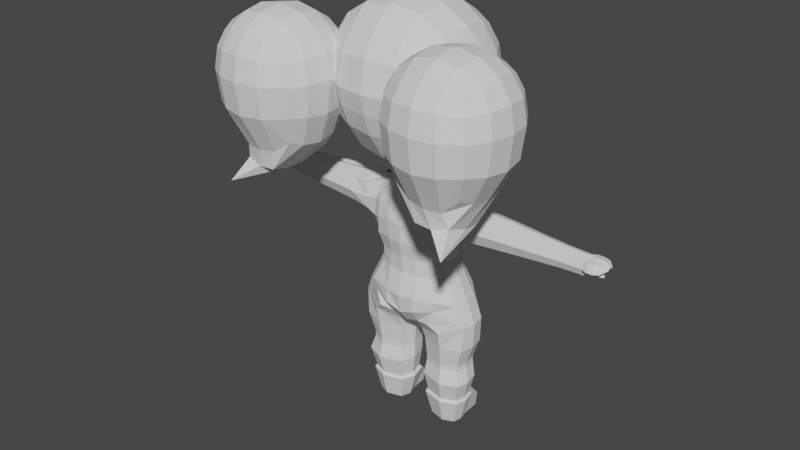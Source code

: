 # Source: FirstChibi3.blend  (saved by Blender 3.0.42; exported with 4.5.12 LTS)
import bpy
from mathutils import Matrix  # noqa: F401  (used for matrix-valued properties, if any)

bpy.ops.wm.read_factory_settings(use_empty=True)
scene = bpy.context.scene
scene.name = 'Scene'

# ---- collections
col_collection = bpy.data.collections.new('Collection'); scene.collection.children.link(col_collection)

# ---- world
world_world = bpy.data.worlds.new('World'); scene.world = world_world
world_world.use_nodes = True; world_world.node_tree.nodes.clear()
_N = world_world.node_tree.nodes; _L = world_world.node_tree.links
n0 = _N.new('ShaderNodeOutputWorld'); n0.name = 'World Output'; n0.location = (300, 300)
n1 = _N.new('ShaderNodeBackground'); n1.name = 'Background'; n1.location = (10, 300)
n1.inputs[0].default_value = (0.05088, 0.05088, 0.05088, 1.0)
_L.new(n1.outputs[0], n0.inputs[0])
n0.is_active_output = True
world_world.color = (0.05088, 0.05088, 0.05088)
world_world.use_sun_shadow = False
world_world.sun_shadow_jitter_overblur = 0.0

# ---- meshes
me_cube_002 = bpy.data.meshes.new('Cube.002')
me_cube_002.from_pydata([(0.6074, -0.2433, -0.5916), (0.5574, -0.4177, 0.9982), (0.607, 0.5375, -0.6426), (0.5766, 0.6122, 0.9744), (0.578, 0.7365, 2.778), (0.5828, -0.5989, 2.894), (0.3664, 0.5991, -0.7046), (0.0, 0.6289, -0.6868), (0.0, 0.7831, 0.9719), (0.2828, 0.7328, 0.9689), (0.6639, 0.6721, 0.5945), (0.6661, 0.6648, 0.16), (0.6676, 0.6429, -0.3435), (0.7271, -0.01549, -0.7444), (0.7637, 0.218, -0.7983), (0.7271, 0.4537, -0.7765), (0.7554, 0.4, 0.9907), (0.792, 0.118, 0.9932), (0.7231, -0.175, 0.9927), (0.6263, -0.4772, 0.6172), (0.6728, -0.4375, 0.2116), (0.6677, -0.3031, -0.2844), (0.0, -0.3268, -0.628), (0.3672, -0.2979, -0.6486), (0.2828, -0.5684, 1.001), (0.0, -0.6187, 1.004), (0.0, 0.6371, 2.994), (0.3101, 0.6531, 2.873), (0.7863, 0.6254, 3.057), (0.7564, -0.574, 3.095), (0.3125, -0.6026, 2.944), (0.0, -0.6349, 3.029), (0.5905, -0.3669, 1.446), (0.796, -0.445, 2.062), (0.7006, -0.5887, 2.463), (0.6995, 0.6891, 2.392), (0.796, 0.6788, 2.06), (0.5905, 0.5907, 1.44), (0.0, 0.716, -0.3799), (0.0, 0.8367, 0.03406), (0.0, 0.8454, 0.5444), (0.3772, 0.6735, -0.4098), (0.3253, 0.7839, 0.03806), (0.3134, 0.7899, 0.5449), (0.8107, 0.5552, -0.2845), (0.8668, 0.5554, 0.2292), (0.8561, 0.4389, 0.6706), (0.9191, 0.2107, 0.3979), (0.8835, 0.118, 0.6744), (0.8115, -0.2026, -0.2606), (0.8497, -0.1176, 0.3411), (0.8073, -0.2075, 0.6768), (0.3709, -0.4184, -0.3483), (0.3187, -0.5941, 0.1078), (0.3134, -0.6446, 0.5997), (0.0, -0.4572, -0.323), (0.0, -0.6464, 0.09688), (0.0, -0.7005, 0.5988), (0.4298, 0.3367, -0.8508), (0.0, -0.02292, -0.8502), (0.2961, -0.01429, -0.8427), (0.0, -0.1135, -0.8122), (0.2878, -0.0975, -0.8066), (0.0, -0.5488, 1.462), (0.3344, -0.5033, 1.447), (0.0, -0.6537, 2.106), (0.3276, -0.6048, 2.081), (0.0, -0.7266, 2.679), (0.3103, -0.6834, 2.589), (0.281, 0.4947, 3.199), (0.0, 0.3599, 3.278), (0.1847, 0.06722, 3.375), (0.0, 0.07177, 3.389), (0.283, -0.3411, 3.295), (0.0, -0.3597, 3.314), (0.3344, 0.7168, 1.437), (0.0, 0.7638, 1.452), (0.3276, 0.8369, 2.078), (0.0, 0.8897, 2.106), (0.3095, 0.8465, 2.488), (0.0, 0.8146, 2.652), (0.7699, -0.1472, 1.448), (0.8311, 0.118, 1.45), (0.7748, 0.3827, 1.448), (1.038, -0.1886, 2.215), (1.111, 0.118, 2.222), (1.038, 0.4246, 2.215), (1.22, -0.1875, 2.814), (1.28, 0.1081, 2.816), (1.219, 0.3632, 2.804), (2.044, -0.06075, -0.2874), (2.044, 0.02875, -0.5875), (2.044, 0.2448, -0.7119), (2.044, 0.4609, -0.5875), (2.044, 0.5504, -0.2874), (2.044, 0.4609, 0.0128), (2.044, 0.2448, 0.1371), (2.044, 0.02875, 0.0128), (2.646, -0.01289, -0.2874), (2.646, 0.06259, -0.5405), (2.646, 0.2448, -0.6454), (2.646, 0.427, -0.5405), (2.646, 0.5025, -0.2874), (2.646, 0.427, -0.03421), (2.646, 0.2448, 0.07064), (2.646, 0.06259, -0.03421), (3.21, 0.02777, -0.2874), (3.21, 0.09134, -0.5006), (3.21, 0.2448, -0.5889), (3.21, 0.3983, -0.5006), (3.21, 0.4619, -0.2874), (3.21, 0.3983, -0.07415), (3.21, 0.2448, 0.01416), (3.21, 0.09134, -0.07415), (3.676, 0.04273, -0.2874), (3.676, 0.1019, -0.4859), (3.676, 0.2448, -0.5681), (3.676, 0.3877, -0.4859), (3.676, 0.4469, -0.2874), (3.676, 0.3877, -0.08885), (3.676, 0.2448, -0.006628), (3.676, 0.1019, -0.1527), (1.441, -0.1066, -0.2696), (1.442, -0.003645, -0.6136), (1.442, 0.2448, -0.7565), (1.441, 0.4933, -0.6141), (1.44, 0.5962, -0.2705), (1.431, 0.4933, 0.06466), (1.44, 0.2448, 0.2175), (1.44, -0.003645, 0.0745), (1.086, -0.1573, -0.2424), (1.098, -0.03955, -0.6501), (1.099, 0.2448, -0.8151), (1.093, 0.5292, -0.6444), (1.079, 0.5743, -0.2348), (1.054, 0.5292, 0.1358), (1.078, 0.2448, 0.3258), (1.078, -0.03955, 0.1622), (0.7442, 0.4906, 4.159), (0.7469, -0.4339, 4.163), (0.3222, 0.3611, 4.159), (0.2362, 0.05733, 4.159), (0.324, -0.2993, 4.163), (1.047, -0.1944, 4.159), (1.101, 0.09211, 4.159), (1.046, 0.3447, 4.159), (1.187, 0.3891, 3.559), (1.253, 0.1124, 3.559), (0.7721, 0.549, 3.559), (0.2032, 0.06459, 3.566), (0.3077, 0.4071, 3.559), (1.188, -0.2092, 3.564), (0.3099, -0.3377, 3.578), (0.7753, -0.5107, 3.609), (0.7442, 0.4906, 4.319), (0.7469, -0.4339, 4.323), (0.3222, 0.3611, 4.319), (0.2362, 0.05733, 4.32), (0.324, -0.2993, 4.323), (1.047, -0.1944, 4.319), (1.101, 0.09211, 4.319), (1.046, 0.3447, 4.319), (0.784, 0.5607, 4.733), (0.787, -0.4008, 4.738), (0.2988, 0.4261, 4.733), (0.2, 0.1101, 4.734), (0.3009, -0.2608, 4.738), (1.132, -0.1517, 4.733), (1.194, 0.1463, 4.733), (1.131, 0.409, 4.733), (0.7475, 0.4903, 5.388), (0.7504, -0.4003, 5.392), (0.2968, 0.3656, 5.388), (0.2049, 0.07291, 5.389), (0.2987, -0.2706, 5.392), (1.071, -0.1695, 5.388), (1.128, 0.1064, 5.388), (1.07, 0.3498, 5.388), (0.7327, 0.3693, 6.104), (0.7348, -0.2661, 6.108), (0.4111, 0.2804, 6.104), (0.3456, 0.07153, 6.105), (0.4125, -0.1736, 6.108), (0.9632, -0.1015, 6.105), (1.004, 0.09543, 6.104), (0.963, 0.2691, 6.104), (3.676, 0.2448, -0.3773), (3.784, 0.003226, -0.2646), (3.784, 0.07399, -0.5019), (3.784, 0.2448, -0.5648), (3.784, 0.4157, -0.5019), (3.784, 0.4864, -0.2646), (3.784, 0.2448, -0.374), (3.676, 0.2448, -0.2141), (3.779, 0.2651, -0.07084), (3.779, 0.1919, -0.003988), (3.779, 0.07572, -0.07084), (3.779, 0.1919, -0.1727), (3.784, 0.3459, -0.329), (3.784, 0.1438, -0.329), (3.784, 0.1734, -0.5236), (3.784, 0.3163, -0.5236), (3.891, 0.2651, -0.07084), (3.891, 0.1919, -0.003988), (3.891, 0.131, -0.07418), (3.891, 0.1919, -0.1727), (3.902, 0.003226, -0.2646), (3.902, 0.07399, -0.5019), (3.902, 0.2448, -0.5648), (3.902, 0.4157, -0.5019), (3.902, 0.4864, -0.2646), (3.902, 0.2448, -0.374), (3.902, 0.3459, -0.329), (3.902, 0.1438, -0.329), (3.902, 0.1734, -0.5236), (3.902, 0.3163, -0.5236), (4.025, 0.04288, -0.2897), (4.025, 0.102, -0.4881), (4.025, 0.2448, -0.5406), (4.025, 0.3876, -0.4881), (4.025, 0.4468, -0.2897), (4.025, 0.2448, -0.3811), (4.025, 0.3293, -0.3436), (4.025, 0.1604, -0.3436), (4.025, 0.1851, -0.5063), (4.025, 0.3045, -0.5063), (4.118, 0.1708, -0.3708), (4.118, 0.1925, -0.4435), (4.118, 0.2448, -0.4627), (4.118, 0.2971, -0.4435), (4.118, 0.3188, -0.3708), (4.118, 0.2448, -0.4043), (4.118, 0.2758, -0.3905), (4.118, 0.2139, -0.3905), (4.118, 0.2229, -0.4502), (4.118, 0.2667, -0.4502), (3.987, 0.2311, -0.07548), (3.987, 0.1934, -0.04103), (3.987, 0.162, -0.0772), (3.987, 0.1934, -0.128), (0.7433, -0.5367, 5.658), (0.3974, -0.4762, 5.658), (0.9885, -0.4762, 5.655), (0.7363, -0.5044, 6.112), (0.4486, -0.5044, 6.112), (0.9403, -0.5044, 6.109), (0.7338, 0.05161, 6.106), (0.737, -0.6197, 5.858), (0.5541, -0.6197, 5.858), (0.8383, -0.6197, 5.855), (0.7313, -0.6322, 6.107), (0.5786, -0.6322, 6.107), (0.8151, -0.6322, 6.104), (0.7459, -0.3387, 5.343), (0.3511, -0.2253, 5.343), (0.2692, 0.07506, 5.34), (0.3494, 0.3309, 5.339), (1.026, -0.1369, 5.339), (1.025, 0.3171, 5.339), (1.076, 0.1043, 5.339), (0.7435, 0.44, 5.339), (0.9283, 1.077, -2.358), (0.9283, 1.241, -5.249), (0.9283, -0.9287, -2.162), (0.9283, -0.4973, -5.204), (1.055, -0.6586, -1.553), (1.132, -0.1685, -1.669), (1.031, 0.73, -1.915), (1.064, 1.274, -2.921), (1.132, 1.445, -3.96), (1.064, 1.377, -4.725), (1.064, 0.9817, -5.392), (1.132, 0.431, -5.486), (1.064, -0.1198, -5.392), (1.064, -0.6327, -4.679), (1.132, -0.7007, -3.914), (1.064, -0.6249, -2.504), (-1.062e-32, -1.213, -2.105), (0.5508, -1.118, -2.124), (0.5508, -0.6327, -5.392), (1.037e-08, -0.7007, -5.486), (0.5508, 1.212, -2.17), (-1.062e-32, 1.28, -2.076), (-1.062e-32, 1.445, -5.532), (0.5508, 1.377, -5.438), (1.306, 0.9549, -2.899), (1.426, 1.11, -3.917), (1.336, 1.061, -4.728), (1.451, 0.2228, -2.598), (1.555, 0.248, -3.914), (1.448, 0.2518, -4.771), (1.322, -0.2201, -2.444), (1.452, -0.1875, -3.914), (1.353, -0.156, -4.73), (0.587, -0.9146, -2.453), (0.6185, -1.021, -3.914), (0.587, -0.9225, -4.73), (-1.062e-32, -1.013, -2.41), (-1.729e-08, -1.128, -3.914), (1.037e-08, -1.021, -4.773), (0.0, 1.634, -2.825), (-1.062e-32, 1.871, -3.96), (-1.062e-32, 1.764, -4.819), (0.5772, 1.544, -2.883), (0.6185, 1.764, -3.96), (0.587, 1.666, -4.775), (0.3737, -0.8367, -1.063), (-1.062e-32, -0.9233, -1.031), (0.3352, 0.1545, -1.176), (0.0, -0.001638, -1.087), (0.4462, 0.4676, -1.382), (-1.062e-32, 0.574, -1.286), (-2.075e-08, -0.1875, -5.931), (0.587, -0.156, -5.794), (1.729e-09, 0.431, -6.079), (0.6185, 0.431, -5.931), (3.112e-08, 1.049, -5.931), (0.587, 1.018, -5.794), (0.2857, 0.1058, -0.9068), (0.0, 0.02643, -0.9305), (0.3968, 0.5051, -0.9068), (-1.062e-32, 0.6114, -0.9068), (1.096, 0.2919, -1.76), (1.098, 0.7063, -5.439), (1.399, 0.593, -2.759), (1.515, 0.6811, -3.915), (1.414, 0.6571, -4.758), (0.4324, 0.3111, -1.279), (-1.062e-32, 0.7402, -6.005), (0.6027, 0.7245, -5.863), (0.3829, 0.3055, -0.9068), (1.098, 1.359, -3.44), (1.098, -0.6628, -3.208), (1.366, 1.032, -3.408), (1.503, 0.2354, -3.255), (1.387, -0.2038, -3.178), (0.6027, -0.9675, -3.183), (0.0, -1.07, -3.161), (0.0, 1.782, -3.393), (0.5978, 1.682, -3.422), (1.457, 0.637, -3.336)], [(186, 198), (186, 199), (116, 200), (116, 201)], [(38, 39, 42, 41), (39, 40, 43, 42), (40, 8, 9, 43), (43, 9, 3, 10), (42, 43, 10, 11), (41, 42, 11, 12), (6, 41, 12, 2), (7, 38, 41, 6), (45, 46, 48, 47), (47, 48, 51, 50), (2, 12, 44, 15), (12, 11, 45, 44), (11, 10, 46, 45), (10, 3, 16, 46), (46, 16, 17, 48), (48, 17, 18, 51), (51, 18, 1, 19), (50, 51, 19, 20), (49, 50, 20, 21), (13, 49, 21, 0), (52, 53, 56, 55), (53, 54, 57, 56), (0, 21, 52, 23), (21, 20, 53, 52), (20, 19, 54, 53), (19, 1, 24, 54), (54, 24, 25, 57), (23, 52, 55, 22), (59, 60, 62, 61), (6, 2, 15, 58), (58, 15, 14, 60), (60, 14, 13, 62), (62, 13, 0, 23), (61, 62, 23, 22), (63, 64, 66, 65), (65, 66, 68, 67), (25, 24, 64, 63), (24, 1, 32, 64), (64, 32, 33, 66), (66, 33, 34, 68), (68, 34, 5, 30), (67, 68, 30, 31), (69, 70, 72, 71), (71, 72, 74, 73), (4, 27, 69, 28), (27, 26, 70, 69), (73, 74, 31, 30), (29, 73, 30, 5), (75, 76, 78, 77), (77, 78, 80, 79), (3, 9, 75, 37), (9, 8, 76, 75), (79, 80, 26, 27), (35, 79, 27, 4), (36, 77, 79, 35), (37, 75, 77, 36), (81, 82, 85, 84), (82, 83, 86, 85), (84, 85, 88, 87), (85, 86, 89, 88), (1, 18, 81, 32), (18, 17, 82, 81), (17, 16, 83, 82), (16, 3, 37, 83), (83, 37, 36, 86), (86, 36, 35, 89), (89, 35, 4, 28), (34, 87, 29, 5), (33, 84, 87, 34), (32, 81, 84, 33), (97, 105, 104, 96), (95, 103, 102, 94), (93, 101, 100, 92), (91, 99, 98, 90), (90, 98, 105, 97), (96, 104, 103, 95), (94, 102, 101, 93), (92, 100, 99, 91), (103, 111, 110, 102), (101, 109, 108, 100), (99, 107, 106, 98), (98, 106, 113, 105), (104, 112, 111, 103), (102, 110, 109, 101), (100, 108, 107, 99), (105, 113, 112, 104), (113, 121, 120, 112), (111, 119, 118, 110), (109, 117, 116, 108), (107, 115, 114, 106), (106, 114, 121, 113), (112, 120, 119, 111), (110, 118, 117, 109), (108, 116, 115, 107), (96, 128, 129, 97), (94, 126, 127, 95), (92, 124, 125, 93), (90, 122, 123, 91), (97, 129, 122, 90), (95, 127, 128, 96), (93, 125, 126, 94), (91, 123, 124, 92), (129, 137, 130, 122), (127, 135, 136, 128), (125, 133, 134, 126), (123, 131, 132, 124), (128, 136, 137, 129), (126, 134, 135, 127), (124, 132, 133, 125), (122, 130, 131, 123), (114, 115, 188, 187), (131, 130, 49, 13), (130, 137, 50, 49), (137, 136, 47, 50), (136, 135, 45, 47), (135, 134, 44, 45), (134, 133, 15, 44), (133, 132, 14, 15), (132, 131, 13, 14), (147, 146, 145, 144), (146, 148, 138, 145), (150, 149, 141, 140), (148, 150, 140, 138), (151, 147, 144, 143), (149, 152, 142, 141), (153, 151, 143, 139), (152, 153, 139, 142), (73, 29, 153, 152), (29, 87, 151, 153), (71, 73, 152, 149), (87, 88, 147, 151), (28, 69, 150, 148), (69, 71, 149, 150), (89, 28, 148, 146), (88, 89, 146, 147), (145, 138, 154, 161), (143, 144, 160, 159), (142, 139, 155, 158), (140, 141, 157, 156), (139, 143, 159, 155), (144, 145, 161, 160), (138, 140, 156, 154), (141, 142, 158, 157), (155, 159, 167, 163), (160, 161, 169, 168), (154, 156, 164, 162), (157, 158, 166, 165), (161, 154, 162, 169), (159, 160, 168, 167), (158, 155, 163, 166), (156, 157, 165, 164), (254, 253, 171, 174), (256, 255, 173, 172), (253, 257, 175, 171), (259, 258, 177, 176), (260, 256, 172, 170), (255, 254, 174, 173), (258, 260, 170, 177), (257, 259, 176, 175), (172, 173, 181, 180), (175, 183, 245, 242), (176, 177, 185, 184), (170, 172, 180, 178), (173, 174, 182, 181), (177, 170, 178, 185), (175, 176, 184, 183), (183, 179, 243, 245), (114, 186, 193, 121), (199, 187, 206, 213), (116, 117, 190, 201, 189), (188, 200, 214, 207), (118, 186, 192, 198, 191), (117, 118, 191, 190), (115, 116, 189, 200, 188), (186, 114, 187, 199, 192), (119, 193, 186, 118), (120, 121, 196, 195), (196, 197, 205, 204), (121, 193, 197, 196), (119, 120, 195, 194), (193, 119, 194, 197), (203, 204, 238, 237), (195, 196, 204, 203), (197, 194, 202, 205), (194, 195, 203, 202), (207, 214, 224, 217), (212, 215, 225, 222), (192, 199, 213, 211), (198, 201, 215, 212), (189, 201, 215, 208), (198, 192, 211, 212), (199, 200, 214, 213), (190, 191, 210, 209), (200, 189, 208, 214), (187, 188, 207, 206), (191, 198, 212, 210), (201, 190, 209, 215), (217, 224, 234, 227), (222, 225, 235, 232), (213, 206, 216, 223), (211, 213, 223, 221), (213, 214, 224, 223), (208, 215, 225, 218), (214, 208, 218, 224), (209, 210, 220, 219), (215, 209, 219, 225), (206, 207, 217, 216), (212, 211, 221, 222), (210, 212, 222, 220), (227, 234, 228, 231, 233, 226), (231, 228, 235, 229, 230, 232), (223, 216, 226, 233), (221, 223, 233, 231), (223, 224, 234, 233), (218, 225, 235, 228), (224, 218, 228, 234), (219, 220, 230, 229), (225, 219, 229, 235), (216, 217, 227, 226), (222, 221, 231, 232), (220, 222, 232, 230), (238, 239, 236, 237), (205, 202, 236, 239), (202, 203, 237, 236), (204, 205, 239, 238), (240, 242, 249, 247), (245, 243, 250, 252), (174, 171, 240, 241), (182, 174, 241, 244), (171, 175, 242, 240), (179, 182, 244, 243), (183, 184, 246, 179), (184, 185, 178, 246), (182, 179, 246, 181), (181, 246, 178, 180), (247, 249, 252, 250), (248, 247, 250, 251), (244, 241, 248, 251), (242, 245, 252, 249), (243, 244, 251, 250), (241, 240, 247, 248), (167, 168, 259, 257), (169, 162, 260, 258), (165, 166, 254, 255), (162, 164, 256, 260), (168, 169, 258, 259), (163, 167, 257, 253), (164, 165, 255, 256), (166, 163, 253, 254), (340, 334, 289, 325), (325, 289, 290, 326), (334, 335, 292, 289), (289, 292, 293, 290), (261, 267, 285, 268), (331, 333, 286, 269), (269, 286, 287, 270), (270, 287, 271, 262), (326, 290, 272, 323), (290, 293, 273, 272), (293, 274, 264, 273), (292, 275, 274, 293), (335, 332, 275, 292), (265, 263, 276, 291), (266, 265, 291, 288), (322, 266, 288, 324), (336, 337, 298, 295), (295, 298, 299, 296), (263, 278, 294, 276), (332, 336, 295, 275), (275, 295, 296, 274), (274, 296, 279, 264), (296, 299, 280, 279), (278, 277, 297, 294), (338, 339, 304, 301), (301, 304, 305, 302), (302, 305, 284, 283), (305, 270, 262, 284), (304, 269, 270, 305), (339, 331, 269, 304), (281, 261, 268, 303), (282, 281, 303, 300), (306, 308, 309, 307), (310, 320, 330, 327), (263, 265, 306, 278), (278, 306, 307, 277), (310, 281, 282, 311), (267, 261, 281, 310), (322, 267, 310, 327), (265, 266, 308, 306), (312, 314, 315, 313), (328, 316, 317, 329), (280, 312, 313, 279), (279, 313, 273, 264), (313, 315, 272, 273), (329, 317, 271, 323), (317, 284, 262, 271), (316, 283, 284, 317), (308, 327, 330, 318), (311, 321, 320, 310), (315, 329, 323, 272), (314, 328, 329, 315), (266, 322, 327, 308), (267, 322, 324, 285), (287, 326, 323, 271), (286, 325, 326, 287), (333, 340, 325, 286), (309, 308, 318, 319), (7, 6, 320, 321), (6, 58, 330, 320), (58, 60, 318, 330), (59, 319, 318, 60), (285, 324, 340, 333), (303, 268, 331, 339), (300, 303, 339, 338), (276, 294, 336, 332), (294, 297, 337, 336), (291, 276, 332, 335), (268, 285, 333, 331), (288, 291, 335, 334), (324, 288, 334, 340)])
_uv = me_cube_002.uv_layers.new(name='UVMap')
_uv.uv.foreach_set('vector', [0.4368, 0.375, 0.4948, 0.375, 0.4948, 0.4375, 0.4368, 0.4375, 0.4948, 0.375, 0.5449, 0.375, 0.5449, 0.4375, 0.4948, 0.4375, 0.5449, 0.375, 0.5833, 0.375, 0.5833, 0.4375, 0.5449, 0.4375, 0.5449, 0.4375, 0.5833, 0.4375, 0.5833, 0.5, 0.5449, 0.5, 0.4948, 0.4375, 0.5449, 0.4375, 0.5449, 0.5, 0.4948, 0.5, 0.4368, 0.4375, 0.4948, 0.4375, 0.4948, 0.5, 0.4368, 0.5, 0.375, 0.4375, 0.4368, 0.4375, 0.4368, 0.5, 0.375, 0.5, 0.375, 0.375, 0.4368, 0.375, 0.4368, 0.4375, 0.375, 0.4375, 0.4824, 0.5625, 0.5449, 0.5625, 0.5449, 0.625, 0.4948, 0.625, 0.4948, 0.625, 0.5449, 0.625, 0.5449, 0.6875, 0.4948, 0.6875, 0.375, 0.5, 0.4368, 0.5, 0.4368, 0.5625, 0.375, 0.5625, 0.4368, 0.5, 0.4948, 0.5, 0.4824, 0.5625, 0.4368, 0.5625, 0.4948, 0.5, 0.5449, 0.5, 0.5449, 0.5625, 0.4824, 0.5625, 0.5449, 0.5, 0.5833, 0.5, 0.5833, 0.5625, 0.5449, 0.5625, 0.5449, 0.5625, 0.5833, 0.5625, 0.5833, 0.625, 0.5449, 0.625, 0.5449, 0.625, 0.5833, 0.625, 0.5833, 0.6875, 0.5449, 0.6875, 0.5449, 0.6875, 0.5833, 0.6875, 0.5833, 0.75, 0.5449, 0.75, 0.4948, 0.6875, 0.5449, 0.6875, 0.5449, 0.75, 0.4948, 0.75, 0.4368, 0.6875, 0.4948, 0.6875, 0.4948, 0.75, 0.4368, 0.75, 0.375, 0.6875, 0.4368, 0.6875, 0.4368, 0.75, 0.375, 0.75, 0.4369, 0.8125, 0.4949, 0.8125, 0.4957, 0.875, 0.437, 0.875, 0.4949, 0.8125, 0.5452, 0.8125, 0.5474, 0.875, 0.4957, 0.875, 0.375, 0.75, 0.4368, 0.75, 0.4369, 0.8125, 0.375, 0.8125, 0.4368, 0.75, 0.4948, 0.75, 0.4949, 0.8125, 0.4369, 0.8125, 0.4948, 0.75, 0.5449, 0.75, 0.5452, 0.8125, 0.4949, 0.8125, 0.5449, 0.75, 0.5833, 0.75, 0.5838, 0.8125, 0.5452, 0.8125, 0.5452, 0.8125, 0.5838, 0.8125, 0.5868, 0.875, 0.5474, 0.875, 0.375, 0.8125, 0.4369, 0.8125, 0.437, 0.875, 0.375, 0.875, 0.25, 0.6515, 0.3125, 0.6515, 0.3125, 0.6875, 0.25, 0.6875, 0.3125, 0.5, 0.375, 0.5, 0.375, 0.5625, 0.3125, 0.5625, 0.3125, 0.5625, 0.375, 0.5625, 0.375, 0.625, 0.3125, 0.6515, 0.3125, 0.6515, 0.375, 0.625, 0.375, 0.6875, 0.3125, 0.6875, 0.3125, 0.6875, 0.375, 0.6875, 0.375, 0.75, 0.3125, 0.75, 0.25, 0.6875, 0.3125, 0.6875, 0.3125, 0.75, 0.25, 0.75, 0.6099, 0.875, 0.6077, 0.8125, 0.62, 0.8125, 0.6207, 0.875, 0.6207, 0.875, 0.62, 0.8125, 0.6246, 0.8125, 0.6245, 0.875, 0.5868, 0.875, 0.5838, 0.8125, 0.6077, 0.8125, 0.6099, 0.875, 0.5838, 0.8125, 0.5833, 0.75, 0.6075, 0.75, 0.6077, 0.8125, 0.6077, 0.8125, 0.6075, 0.75, 0.6207, 0.75, 0.62, 0.8125, 0.62, 0.8125, 0.6207, 0.75, 0.627, 0.75, 0.6246, 0.8125, 0.6246, 0.8125, 0.627, 0.75, 0.666, 0.7279, 0.6249, 0.8382, 0.6245, 0.875, 0.6246, 0.8125, 0.6249, 0.8382, 0.625, 0.875, 0.7274, 0.5625, 0.7524, 0.5625, 0.7535, 0.625, 0.7296, 0.625, 0.7296, 0.625, 0.7535, 0.625, 0.7524, 0.6875, 0.7274, 0.6875, 0.6571, 0.517, 0.7155, 0.5112, 0.7274, 0.5625, 0.6736, 0.5625, 0.7155, 0.5112, 0.75, 0.5, 0.7524, 0.5625, 0.7274, 0.5625, 0.7274, 0.6875, 0.7524, 0.6875, 0.75, 0.75, 0.7155, 0.7388, 0.6736, 0.6875, 0.7274, 0.6875, 0.7155, 0.7388, 0.666, 0.7279, 0.6074, 0.4375, 0.6074, 0.375, 0.6198, 0.375, 0.6199, 0.4375, 0.6199, 0.4375, 0.6198, 0.375, 0.6243, 0.375, 0.6246, 0.4375, 0.5833, 0.5, 0.5833, 0.4375, 0.6074, 0.4375, 0.6075, 0.5, 0.5833, 0.4375, 0.5833, 0.375, 0.6074, 0.375, 0.6074, 0.4375, 0.6246, 0.4375, 0.6243, 0.375, 0.625, 0.375, 0.6249, 0.4118, 0.627, 0.5, 0.6246, 0.4375, 0.6249, 0.4118, 0.6571, 0.517, 0.6207, 0.5, 0.6199, 0.4375, 0.6246, 0.4375, 0.627, 0.5, 0.6075, 0.5, 0.6074, 0.4375, 0.6199, 0.4375, 0.6207, 0.5, 0.6077, 0.6875, 0.6079, 0.625, 0.6233, 0.625, 0.6223, 0.6875, 0.6079, 0.625, 0.6077, 0.5625, 0.6223, 0.5625, 0.6233, 0.625, 0.6223, 0.6875, 0.6233, 0.625, 0.6369, 0.625, 0.6336, 0.6875, 0.6233, 0.625, 0.6223, 0.5625, 0.6336, 0.5625, 0.6369, 0.625, 0.5833, 0.75, 0.5833, 0.6875, 0.6077, 0.6875, 0.6075, 0.75, 0.5833, 0.6875, 0.5833, 0.625, 0.6079, 0.625, 0.6077, 0.6875, 0.5833, 0.625, 0.5833, 0.5625, 0.6077, 0.5625, 0.6079, 0.625, 0.5833, 0.5625, 0.5833, 0.5, 0.6075, 0.5, 0.6077, 0.5625, 0.6077, 0.5625, 0.6075, 0.5, 0.6207, 0.5, 0.6223, 0.5625, 0.6223, 0.5625, 0.6207, 0.5, 0.627, 0.5, 0.6336, 0.5625, 0.6336, 0.5625, 0.627, 0.5, 0.6571, 0.517, 0.6736, 0.5625, 0.627, 0.75, 0.6336, 0.6875, 0.6736, 0.6875, 0.666, 0.7279, 0.6207, 0.75, 0.6223, 0.6875, 0.6336, 0.6875, 0.627, 0.75, 0.6075, 0.75, 0.6077, 0.6875, 0.6223, 0.6875, 0.6207, 0.75, 0.0, 0.0, 0.0, 0.0, 0.0, 0.0, 0.0, 0.0, 0.0, 0.0, 0.0, 0.0, 0.0, 0.0, 0.0, 0.0, 0.0, 0.0, 0.0, 0.0, 0.0, 0.0, 0.0, 0.0, 0.0, 0.0, 0.0, 0.0, 0.0, 0.0, 0.0, 0.0, 0.0, 0.0, 0.0, 0.0, 0.0, 0.0, 0.0, 0.0, 0.0, 0.0, 0.0, 0.0, 0.0, 0.0, 0.0, 0.0, 0.0, 0.0, 0.0, 0.0, 0.0, 0.0, 0.0, 0.0, 0.0, 0.0, 0.0, 0.0, 0.0, 0.0, 0.0, 0.0, 0.0, 0.0, 0.0, 0.0, 0.0, 0.0, 0.0, 0.0, 0.0, 0.0, 0.0, 0.0, 0.0, 0.0, 0.0, 0.0, 0.0, 0.0, 0.0, 0.0, 0.0, 0.0, 0.0, 0.0, 0.0, 0.0, 0.0, 0.0, 0.0, 0.0, 0.0, 0.0, 0.0, 0.0, 0.0, 0.0, 0.0, 0.0, 0.0, 0.0, 0.0, 0.0, 0.0, 0.0, 0.0, 0.0, 0.0, 0.0, 0.0, 0.0, 0.0, 0.0, 0.0, 0.0, 0.0, 0.0, 0.0, 0.0, 0.0, 0.0, 0.0, 0.0, 0.0, 0.0, 0.0, 0.0, 0.0, 0.0, 0.0, 0.0, 0.0, 0.0, 0.0, 0.0, 0.0, 0.0, 0.0, 0.0, 0.0, 0.0, 0.0, 0.0, 0.0, 0.0, 0.0, 0.0, 0.0, 0.0, 0.0, 0.0, 0.0, 0.0, 0.0, 0.0, 0.0, 0.0, 0.0, 0.0, 0.0, 0.0, 0.0, 0.0, 0.0, 0.0, 0.0, 0.0, 0.0, 0.0, 0.0, 0.0, 0.0, 0.0, 0.0, 0.0, 0.0, 0.0, 0.0, 0.0, 0.0, 0.0, 0.0, 0.0, 0.0, 0.0, 0.0, 0.0, 0.0, 0.0, 0.0, 0.0, 0.0, 0.0, 0.0, 0.0, 0.0, 0.0, 0.0, 0.0, 0.0, 0.0, 0.0, 0.0, 0.0, 0.0, 0.0, 0.0, 0.0, 0.0, 0.0, 0.0, 0.0, 0.0, 0.0, 0.0, 0.0, 0.0, 0.0, 0.0, 0.0, 0.0, 0.0, 0.0, 0.0, 0.0, 0.0, 0.0, 0.0, 0.0, 0.0, 0.0, 0.0, 0.0, 0.0, 0.0, 0.0, 0.0, 0.0, 0.0, 0.0, 0.0, 0.0, 0.0, 0.0, 0.0, 0.0, 0.0, 0.0, 0.0, 0.0, 0.0, 0.0, 0.0, 0.0, 0.0, 0.0, 0.0, 0.0, 0.0, 0.0, 0.0, 0.0, 0.0, 0.0, 0.0, 0.0, 0.0, 0.0, 0.0, 0.0, 0.0, 0.0, 0.0, 0.0, 0.0, 0.0, 0.0, 0.0, 0.0, 0.0, 0.0, 0.0, 0.0, 0.0, 0.0, 0.0, 0.0, 0.0, 0.0, 0.0, 0.0, 0.0, 0.0, 0.0, 0.0, 0.0, 0.0, 0.0, 0.0, 0.0, 0.0, 0.0, 0.0, 0.0, 0.0, 0.0, 0.0, 0.0, 0.0, 0.0, 0.0, 0.0, 0.0, 0.0, 0.0, 0.0, 0.0, 0.0, 0.0, 0.0, 0.0, 0.0, 0.0, 0.0, 0.0, 0.0, 0.0, 0.0, 0.0, 0.4368, 0.6875, 0.375, 0.6875, 0.0, 0.0, 0.0, 0.0, 0.4948, 0.6875, 0.4368, 0.6875, 0.0, 0.0, 0.0, 0.0, 0.4948, 0.625, 0.4948, 0.6875, 0.0, 0.0, 0.0, 0.0, 0.4824, 0.5625, 0.4948, 0.625, 0.0, 0.0, 0.0, 0.0, 0.4368, 0.5625, 0.4824, 0.5625, 0.0, 0.0, 0.0, 0.0, 0.375, 0.5625, 0.4368, 0.5625, 0.0, 0.0, 0.0, 0.0, 0.375, 0.625, 0.375, 0.5625, 0.0, 0.0, 0.0, 0.0, 0.375, 0.6875, 0.375, 0.625, 0.6369, 0.625, 0.6336, 0.5625, 0.6336, 0.5625, 0.6369, 0.625, 0.6336, 0.5625, 0.6736, 0.5625, 0.6736, 0.5625, 0.6336, 0.5625, 0.7274, 0.5625, 0.7296, 0.625, 0.7296, 0.625, 0.7274, 0.5625, 0.6736, 0.5625, 0.7274, 0.5625, 0.7274, 0.5625, 0.6736, 0.5625, 0.6336, 0.6875, 0.6369, 0.625, 0.6369, 0.625, 0.6336, 0.6875, 0.7296, 0.625, 0.7274, 0.6875, 0.7274, 0.6875, 0.7296, 0.625, 0.6736, 0.6875, 0.6336, 0.6875, 0.6336, 0.6875, 0.6736, 0.6875, 0.7274, 0.6875, 0.6736, 0.6875, 0.6736, 0.6875, 0.7274, 0.6875, 0.7274, 0.6875, 0.6736, 0.6875, 0.6736, 0.6875, 0.7274, 0.6875, 0.6736, 0.6875, 0.6336, 0.6875, 0.6336, 0.6875, 0.6736, 0.6875, 0.7296, 0.625, 0.7274, 0.6875, 0.7274, 0.6875, 0.7296, 0.625, 0.6336, 0.6875, 0.6369, 0.625, 0.6369, 0.625, 0.6336, 0.6875, 0.6736, 0.5625, 0.7274, 0.5625, 0.7274, 0.5625, 0.6736, 0.5625, 0.7274, 0.5625, 0.7296, 0.625, 0.7296, 0.625, 0.7274, 0.5625, 0.6336, 0.5625, 0.6736, 0.5625, 0.6736, 0.5625, 0.6336, 0.5625, 0.6369, 0.625, 0.6336, 0.5625, 0.6336, 0.5625, 0.6369, 0.625, 0.6336, 0.5625, 0.6736, 0.5625, 0.6736, 0.5625, 0.6336, 0.5625, 0.6336, 0.6875, 0.6369, 0.625, 0.6369, 0.625, 0.6336, 0.6875, 0.7274, 0.6875, 0.6736, 0.6875, 0.6736, 0.6875, 0.7274, 0.6875, 0.7274, 0.5625, 0.7296, 0.625, 0.7296, 0.625, 0.7274, 0.5625, 0.6736, 0.6875, 0.6336, 0.6875, 0.6336, 0.6875, 0.6736, 0.6875, 0.6369, 0.625, 0.6336, 0.5625, 0.6336, 0.5625, 0.6369, 0.625, 0.6736, 0.5625, 0.7274, 0.5625, 0.7274, 0.5625, 0.6736, 0.5625, 0.7296, 0.625, 0.7274, 0.6875, 0.7274, 0.6875, 0.7296, 0.625, 0.6736, 0.6875, 0.6336, 0.6875, 0.6336, 0.6875, 0.6736, 0.6875, 0.6369, 0.625, 0.6336, 0.5625, 0.6336, 0.5625, 0.6369, 0.625, 0.6736, 0.5625, 0.7274, 0.5625, 0.7274, 0.5625, 0.6736, 0.5625, 0.7296, 0.625, 0.7274, 0.6875, 0.7274, 0.6875, 0.7296, 0.625, 0.6336, 0.5625, 0.6736, 0.5625, 0.6736, 0.5625, 0.6336, 0.5625, 0.6336, 0.6875, 0.6369, 0.625, 0.6369, 0.625, 0.6336, 0.6875, 0.7274, 0.6875, 0.6736, 0.6875, 0.6736, 0.6875, 0.7274, 0.6875, 0.7274, 0.5625, 0.7296, 0.625, 0.7296, 0.625, 0.7274, 0.5625, 0.7274, 0.6875, 0.6736, 0.6875, 0.6736, 0.6875, 0.7274, 0.6875, 0.7274, 0.5625, 0.7296, 0.625, 0.7296, 0.625, 0.7274, 0.5625, 0.6736, 0.6875, 0.6336, 0.6875, 0.6336, 0.6875, 0.6736, 0.6875, 0.6369, 0.625, 0.6336, 0.5625, 0.6336, 0.5625, 0.6369, 0.625, 0.6736, 0.5625, 0.7274, 0.5625, 0.7274, 0.5625, 0.6736, 0.5625, 0.7296, 0.625, 0.7274, 0.6875, 0.7274, 0.6875, 0.7296, 0.625, 0.6336, 0.5625, 0.6736, 0.5625, 0.6736, 0.5625, 0.6336, 0.5625, 0.6336, 0.6875, 0.6369, 0.625, 0.6369, 0.625, 0.6336, 0.6875, 0.7274, 0.5625, 0.7296, 0.625, 0.7296, 0.625, 0.7274, 0.5625, 0.6336, 0.6875, 0.6336, 0.6875, 0.6336, 0.6875, 0.6336, 0.6875, 0.6369, 0.625, 0.6336, 0.5625, 0.6336, 0.5625, 0.6369, 0.625, 0.6736, 0.5625, 0.7274, 0.5625, 0.7274, 0.5625, 0.6736, 0.5625, 0.7296, 0.625, 0.7274, 0.6875, 0.7274, 0.6875, 0.7296, 0.625, 0.6336, 0.5625, 0.6736, 0.5625, 0.6736, 0.5625, 0.6336, 0.5625, 0.6336, 0.6875, 0.6369, 0.625, 0.6369, 0.625, 0.6336, 0.6875, 0.0, 0.0, 0.0, 0.0, 0.0, 0.0, 0.0, 0.0, 0.0, 0.0, 0.0, 0.0, 0.0, 0.0, 0.0, 0.0, 0.0, 0.0, 0.0, 0.0, 0.0, 0.0, 0.0, 0.0, 0.0, 0.0, 0.0, 0.0, 0.0, 0.0, 0.0, 0.0, 0.0, 0.0, 0.0, 0.0, 0.0, 0.0, 0.0, 0.0, 0.0, 0.0, 0.0, 0.0, 0.0, 0.0, 0.0, 0.0, 0.0, 0.0, 0.0, 0.0, 0.0, 0.0, 0.0, 0.0, 0.0, 0.0, 0.0, 0.0, 0.0, 0.0, 0.0, 0.0, 0.0, 0.0, 0.0, 0.0, 0.0, 0.0, 0.0, 0.0, 0.0, 0.0, 0.0, 0.0, 0.0, 0.0, 0.0, 0.0, 0.0, 0.0, 0.0, 0.0, 0.0, 0.0, 0.0, 0.0, 0.0, 0.0, 0.0, 0.0, 0.0, 0.0, 0.0, 0.0, 0.0, 0.0, 0.0, 0.0, 0.0, 0.0, 0.0, 0.0, 0.0, 0.0, 0.0, 0.0, 0.0, 0.0, 0.0, 0.0, 0.0, 0.0, 0.0, 0.0, 0.0, 0.0, 0.0, 0.0, 0.0, 0.0, 0.0, 0.0, 0.0, 0.0, 0.0, 0.0, 0.0, 0.0, 0.0, 0.0, 0.0, 0.0, 0.0, 0.0, 0.0, 0.0, 0.0, 0.0, 0.0, 0.0, 0.0, 0.0, 0.0, 0.0, 0.0, 0.0, 0.0, 0.0, 0.0, 0.0, 0.0, 0.0, 0.0, 0.0, 0.0, 0.0, 0.0, 0.0, 0.0, 0.0, 0.0, 0.0, 0.0, 0.0, 0.0, 0.0, 0.0, 0.0, 0.0, 0.0, 0.0, 0.0, 0.0, 0.0, 0.0, 0.0, 0.0, 0.0, 0.0, 0.0, 0.0, 0.0, 0.0, 0.0, 0.0, 0.0, 0.0, 0.0, 0.0, 0.0, 0.0, 0.0, 0.0, 0.0, 0.0, 0.0, 0.0, 0.0, 0.0, 0.0, 0.0, 0.0, 0.0, 0.0, 0.0, 0.0, 0.0, 0.0, 0.0, 0.0, 0.0, 0.0, 0.0, 0.0, 0.0, 0.0, 0.0, 0.0, 0.0, 0.0, 0.0, 0.0, 0.0, 0.0, 0.0, 0.0, 0.0, 0.0, 0.0, 0.0, 0.0, 0.0, 0.0, 0.0, 0.0, 0.0, 0.0, 0.0, 0.0, 0.0, 0.0, 0.0, 0.0, 0.0, 0.0, 0.0, 0.0, 0.0, 0.0, 0.0, 0.0, 0.0, 0.0, 0.0, 0.0, 0.0, 0.0, 0.0, 0.0, 0.0, 0.0, 0.0, 0.0, 0.0, 0.0, 0.0, 0.0, 0.0, 0.0, 0.0, 0.0, 0.0, 0.0, 0.0, 0.0, 0.0, 0.0, 0.0, 0.0, 0.0, 0.0, 0.0, 0.0, 0.0, 0.0, 0.0, 0.0, 0.0, 0.0, 0.0, 0.0, 0.0, 0.0, 0.0, 0.0, 0.0, 0.0, 0.0, 0.0, 0.0, 0.0, 0.0, 0.0, 0.0, 0.0, 0.0, 0.0, 0.0, 0.0, 0.0, 0.0, 0.0, 0.0, 0.0, 0.0, 0.0, 0.0, 0.0, 0.0, 0.0, 0.0, 0.0, 0.0, 0.0, 0.0, 0.0, 0.0, 0.0, 0.0, 0.0, 0.0, 0.0, 0.0, 0.0, 0.0, 0.0, 0.0, 0.0, 0.0, 0.0, 0.0, 0.0, 0.0, 0.0, 0.0, 0.0, 0.0, 0.0, 0.0, 0.0, 0.0, 0.0, 0.0, 0.0, 0.0, 0.0, 0.0, 0.0, 0.0, 0.0, 0.0, 0.0, 0.0, 0.0, 0.0, 0.0, 0.0, 0.0, 0.0, 0.0, 0.0, 0.0, 0.0, 0.0, 0.0, 0.0, 0.0, 0.0, 0.0, 0.0, 0.0, 0.0, 0.0, 0.0, 0.0, 0.0, 0.0, 0.0, 0.0, 0.0, 0.0, 0.0, 0.0, 0.0, 0.0, 0.0, 0.0, 0.0, 0.0, 0.0, 0.0, 0.0, 0.0, 0.0, 0.0, 0.0, 0.0, 0.0, 0.0, 0.0, 0.0, 0.0, 0.0, 0.0, 0.0, 0.0, 0.0, 0.0, 0.0, 0.0, 0.0, 0.0, 0.0, 0.0, 0.0, 0.0, 0.0, 0.0, 0.0, 0.0, 0.0, 0.0, 0.0, 0.0, 0.0, 0.0, 0.0, 0.0, 0.0, 0.0, 0.0, 0.0, 0.0, 0.0, 0.0, 0.0, 0.0, 0.0, 0.0, 0.0, 0.0, 0.0, 0.0, 0.0, 0.0, 0.0, 0.0, 0.0, 0.0, 0.0, 0.0, 0.0, 0.0, 0.0, 0.0, 0.0, 0.0, 0.0, 0.0, 0.0, 0.0, 0.0, 0.0, 0.0, 0.0, 0.0, 0.0, 0.0, 0.0, 0.0, 0.0, 0.0, 0.0, 0.0, 0.0, 0.0, 0.6736, 0.6875, 0.6336, 0.6875, 0.6336, 0.6875, 0.6736, 0.6875, 0.0, 0.0, 0.0, 0.0, 0.0, 0.0, 0.0, 0.0, 0.7274, 0.6875, 0.6736, 0.6875, 0.6736, 0.6875, 0.7274, 0.6875, 0.7274, 0.6875, 0.7274, 0.6875, 0.7274, 0.6875, 0.7274, 0.6875, 0.6736, 0.6875, 0.6336, 0.6875, 0.6336, 0.6875, 0.6736, 0.6875, 0.0, 0.0, 0.0, 0.0, 0.0, 0.0, 0.0, 0.0, 0.0, 0.0, 0.6369, 0.625, 0.0, 0.0, 0.0, 0.0, 0.6369, 0.625, 0.6336, 0.5625, 0.6736, 0.5625, 0.0, 0.0, 0.0, 0.0, 0.0, 0.0, 0.0, 0.0, 0.7296, 0.625, 0.7296, 0.625, 0.0, 0.0, 0.6736, 0.5625, 0.7274, 0.5625, 0.6736, 0.6875, 0.6336, 0.6875, 0.6336, 0.6875, 0.6736, 0.6875, 0.7274, 0.6875, 0.6736, 0.6875, 0.6736, 0.6875, 0.7274, 0.6875, 0.7274, 0.6875, 0.7274, 0.6875, 0.7274, 0.6875, 0.7274, 0.6875, 0.6336, 0.6875, 0.6336, 0.6875, 0.6336, 0.6875, 0.6336, 0.6875, 0.0, 0.0, 0.0, 0.0, 0.0, 0.0, 0.0, 0.0, 0.7274, 0.6875, 0.6736, 0.6875, 0.6736, 0.6875, 0.7274, 0.6875, 0.6336, 0.6875, 0.6369, 0.625, 0.6369, 0.625, 0.6336, 0.6875, 0.6336, 0.5625, 0.6736, 0.5625, 0.6736, 0.5625, 0.6336, 0.5625, 0.7296, 0.625, 0.7274, 0.6875, 0.7274, 0.6875, 0.7296, 0.625, 0.6736, 0.5625, 0.7274, 0.5625, 0.7274, 0.5625, 0.6736, 0.5625, 0.6369, 0.625, 0.6336, 0.5625, 0.6336, 0.5625, 0.6369, 0.625, 0.6736, 0.6875, 0.6336, 0.6875, 0.6336, 0.6875, 0.6736, 0.6875, 0.7274, 0.5625, 0.7296, 0.625, 0.7296, 0.625, 0.7274, 0.5625, 0.7274, 0.6875, 0.6736, 0.6875, 0.6736, 0.6875, 0.7274, 0.6875, 0.4687, 0.09375, 0.4687, 0.125, 0.5, 0.125, 0.5, 0.09375, 0.5, 0.09375, 0.5, 0.125, 0.5625, 0.125, 0.5625, 0.09375, 0.4687, 0.125, 0.4687, 0.1875, 0.5, 0.1875, 0.5, 0.125, 0.5, 0.125, 0.5, 0.1875, 0.5625, 0.1875, 0.5625, 0.125, 0.375, 0.0, 0.375, 0.0625, 0.4375, 0.0625, 0.4375, 0.0, 0.4687, 0.0, 0.4687, 0.0625, 0.5, 0.0625, 0.5, 0.0, 0.5, 0.0, 0.5, 0.0625, 0.5625, 0.0625, 0.5625, 0.0, 0.5625, 0.0, 0.5625, 0.0625, 0.625, 0.0625, 0.625, 0.0, 0.5625, 0.09375, 0.5625, 0.125, 0.625, 0.125, 0.625, 0.09375, 0.5625, 0.125, 0.5625, 0.1875, 0.625, 0.1875, 0.625, 0.125, 0.5625, 0.1875, 0.5625, 0.25, 0.625, 0.25, 0.625, 0.1875, 0.5, 0.1875, 0.5, 0.25, 0.5625, 0.25, 0.5625, 0.1875, 0.4687, 0.1875, 0.4687, 0.25, 0.5, 0.25, 0.5, 0.1875, 0.375, 0.1875, 0.375, 0.25, 0.4375, 0.25, 0.4375, 0.1875, 0.375, 0.125, 0.375, 0.1875, 0.4375, 0.1875, 0.4375, 0.125, 0.375, 0.09375, 0.375, 0.125, 0.4375, 0.125, 0.4375, 0.09375, 0.4687, 0.3125, 0.4687, 0.375, 0.5, 0.375, 0.5, 0.3125, 0.5, 0.3125, 0.5, 0.375, 0.5625, 0.375, 0.5625, 0.3125, 0.375, 0.25, 0.375, 0.3125, 0.4375, 0.3125, 0.4375, 0.25, 0.4687, 0.25, 0.4687, 0.3125, 0.5, 0.3125, 0.5, 0.25, 0.5, 0.25, 0.5, 0.3125, 0.5625, 0.3125, 0.5625, 0.25, 0.5625, 0.25, 0.5625, 0.3125, 0.625, 0.3125, 0.625, 0.25, 0.5625, 0.3125, 0.5625, 0.375, 0.625, 0.375, 0.625, 0.3125, 0.375, 0.3125, 0.375, 0.375, 0.4375, 0.375, 0.4375, 0.3125, 0.4594, 0.875, 0.4594, 0.9375, 0.5, 0.9375, 0.5, 0.875, 0.5, 0.875, 0.5, 0.9375, 0.5625, 0.9375, 0.5625, 0.875, 0.5625, 0.875, 0.5625, 0.9375, 0.625, 0.9375, 0.625, 0.875, 0.5625, 0.9375, 0.5625, 1.0, 0.625, 1.0, 0.625, 0.9375, 0.5, 0.9375, 0.5, 1.0, 0.5625, 1.0, 0.5625, 0.9375, 0.4594, 0.9375, 0.4687, 1.0, 0.5, 1.0, 0.5, 0.9375, 0.375, 0.9375, 0.375, 1.0, 0.4375, 1.0, 0.4207, 0.9375, 0.375, 0.875, 0.375, 0.9375, 0.4207, 0.9375, 0.4207, 0.875, 0.1875, 0.5625, 0.1875, 0.6415, 0.25, 0.625, 0.25, 0.5625, 0.1875, 0.6758, 0.1875, 0.6758, 0.1875, 0.6586, 0.1875, 0.6586, 0.125, 0.5, 0.125, 0.5625, 0.1875, 0.5625, 0.1875, 0.5, 0.1875, 0.5, 0.1875, 0.5625, 0.25, 0.5625, 0.25, 0.5, 0.1875, 0.6758, 0.1875, 0.75, 0.25, 0.75, 0.25, 0.6875, 0.125, 0.6875, 0.125, 0.75, 0.1875, 0.75, 0.1875, 0.6758, 0.125, 0.6563, 0.125, 0.6875, 0.1875, 0.6758, 0.1875, 0.6586, 0.125, 0.5625, 0.125, 0.625, 0.1875, 0.6415, 0.1875, 0.5625, 0.75, 0.5625, 0.75, 0.625, 0.8125, 0.625, 0.8125, 0.5625, 0.75, 0.6562, 0.75, 0.6875, 0.8125, 0.6875, 0.8125, 0.6562, 0.75, 0.5, 0.75, 0.5625, 0.8125, 0.5625, 0.8125, 0.5, 0.8125, 0.5, 0.8125, 0.5625, 0.875, 0.5625, 0.875, 0.5, 0.8125, 0.5625, 0.8125, 0.625, 0.875, 0.625, 0.875, 0.5625, 0.8125, 0.6562, 0.8125, 0.6875, 0.875, 0.6875, 0.875, 0.6563, 0.8125, 0.6875, 0.8125, 0.75, 0.875, 0.75, 0.875, 0.6875, 0.75, 0.6875, 0.75, 0.75, 0.8125, 0.75, 0.8125, 0.6875, 0.1875, 0.6415, 0.1875, 0.6586, 0.1875, 0.6586, 0.1875, 0.6415, 0.25, 0.6875, 0.25, 0.6875, 0.1875, 0.6758, 0.1875, 0.6758, 0.8125, 0.625, 0.8125, 0.6562, 0.875, 0.6563, 0.875, 0.625, 0.75, 0.625, 0.75, 0.6562, 0.8125, 0.6562, 0.8125, 0.625, 0.125, 0.625, 0.125, 0.6563, 0.1875, 0.6586, 0.1875, 0.6415, 0.375, 0.0625, 0.375, 0.09375, 0.4375, 0.09375, 0.4375, 0.0625, 0.5625, 0.0625, 0.5625, 0.09375, 0.625, 0.09375, 0.625, 0.0625, 0.5, 0.0625, 0.5, 0.09375, 0.5625, 0.09375, 0.5625, 0.0625, 0.4687, 0.0625, 0.4687, 0.09375, 0.5, 0.09375, 0.5, 0.0625, 0.25, 0.625, 0.1875, 0.6415, 0.1875, 0.6415, 0.25, 0.625, 0.375, 0.375, 0.375, 0.4375, 0.1875, 0.6758, 0.25, 0.6875, 0.375, 0.4375, 0.3125, 0.5625, 0.1875, 0.6586, 0.1875, 0.6758, 0.3125, 0.5625, 0.3125, 0.6515, 0.1875, 0.6415, 0.1875, 0.6586, 0.25, 0.6515, 0.25, 0.625, 0.1875, 0.6415, 0.3125, 0.6515, 0.4375, 0.0625, 0.4375, 0.09375, 0.4687, 0.09375, 0.4687, 0.0625, 0.4207, 0.9375, 0.4375, 1.0, 0.4687, 1.0, 0.4594, 0.9375, 0.4207, 0.875, 0.4207, 0.9375, 0.4594, 0.9375, 0.4594, 0.875, 0.4375, 0.25, 0.4375, 0.3125, 0.4687, 0.3125, 0.4687, 0.25, 0.4375, 0.3125, 0.4375, 0.375, 0.4687, 0.375, 0.4687, 0.3125, 0.4375, 0.1875, 0.4375, 0.25, 0.4687, 0.25, 0.4687, 0.1875, 0.4375, 0.0, 0.4375, 0.0625, 0.4687, 0.0625, 0.4687, 0.0, 0.4375, 0.125, 0.4375, 0.1875, 0.4687, 0.1875, 0.4687, 0.125, 0.4375, 0.09375, 0.4375, 0.125, 0.4687, 0.125, 0.4687, 0.09375])
me_cube_002.use_remesh_fix_poles = True
me_cube_002.use_remesh_preserve_attributes = False
me_cube_002.update()
me_circle_001 = bpy.data.meshes.new('Circle.001')
me_circle_001.from_pydata([(0.0, 1.0, 0.0), (-0.7071, 0.7071, 0.0), (-1.0, -4.371e-08, 0.0), (-0.7071, -0.7071, 0.0), (8.742e-08, -1.0, 0.0), (0.7071, -0.7071, 0.0), (1.0, 1.192e-08, 0.0), (0.7071, 0.7071, 0.0), (-2.747e-07, 0.8434, -1.968), (-0.5964, 0.5964, -1.968), (-0.8434, -1.081e-07, -1.968), (-0.5964, -0.5964, -1.968), (-2.009e-07, -0.8434, -1.968), (0.5964, -0.5964, -1.968), (0.8434, -6.121e-08, -1.968), (0.5964, 0.5964, -1.968), (-8.002e-07, 0.7103, -3.816), (-0.5023, 0.5023, -3.816), (-0.7103, -1.751e-07, -3.816), (-0.5023, -0.5023, -3.816), (-7.381e-07, -0.7103, -3.816), (0.5023, -0.5023, -3.816), (0.7103, -1.356e-07, -3.816), (0.5023, 0.5023, -3.816), (-1.032e-06, 0.6613, -5.339), (-0.4676, 0.4676, -5.339), (-0.6613, -2.286e-07, -5.339), (-0.4676, -0.4676, -5.339), (-9.747e-07, -0.6613, -5.339), (0.4676, -0.4676, -5.339), (0.6613, -1.918e-07, -5.339), (0.4676, 0.4676, -5.339), (1.761e-07, 1.15, 2.028), (-0.8131, 0.8131, 2.028), (-1.15, 2.29e-08, 2.028), (-0.8131, -0.8131, 2.028), (2.766e-07, -1.15, 2.028), (0.8131, -0.8131, 2.028), (1.15, 8.688e-08, 2.028), (0.8131, 0.8131, 2.028), (3.492e-07, 1.316, 3.514), (-0.9306, 0.9306, 3.514), (-1.316, 7.064e-08, 3.514), (-0.9306, -0.9306, 3.514), (4.642e-07, -1.316, 3.514), (0.9306, -0.9306, 3.514), (1.316, 1.439e-07, 3.514), (0.9306, 0.9306, 3.514)], [], [(7, 6, 14, 15), (5, 4, 12, 13), (3, 2, 10, 11), (1, 0, 8, 9), (0, 7, 15, 8), (6, 5, 13, 14), (4, 3, 11, 12), (2, 1, 9, 10), (13, 12, 20, 21), (11, 10, 18, 19), (9, 8, 16, 17), (8, 15, 23, 16), (14, 13, 21, 22), (12, 11, 19, 20), (10, 9, 17, 18), (15, 14, 22, 23), (23, 22, 30, 31), (21, 20, 28, 29), (19, 18, 26, 27), (17, 16, 24, 25), (16, 23, 31, 24), (22, 21, 29, 30), (20, 19, 27, 28), (18, 17, 25, 26), (6, 7, 39, 38), (4, 5, 37, 36), (2, 3, 35, 34), (0, 1, 33, 32), (7, 0, 32, 39), (5, 6, 38, 37), (3, 4, 36, 35), (1, 2, 34, 33), (39, 32, 40, 47), (37, 38, 46, 45), (35, 36, 44, 43), (33, 34, 42, 41), (38, 39, 47, 46), (36, 37, 45, 44), (34, 35, 43, 42), (32, 33, 41, 40), (25, 24, 31, 30, 29, 28, 27, 26)])
_uv = me_circle_001.uv_layers.new(name='UVMap')
_uv.uv.foreach_set('vector', [0.0, 0.0, 0.0, 0.0, 0.0, 0.0, 0.0, 0.0, 0.0, 0.0, 0.0, 0.0, 0.0, 0.0, 0.0, 0.0, 0.0, 0.0, 0.0, 0.0, 0.0, 0.0, 0.0, 0.0, 0.0, 0.0, 0.0, 0.0, 0.0, 0.0, 0.0, 0.0, 0.0, 0.0, 0.0, 0.0, 0.0, 0.0, 0.0, 0.0, 0.0, 0.0, 0.0, 0.0, 0.0, 0.0, 0.0, 0.0, 0.0, 0.0, 0.0, 0.0, 0.0, 0.0, 0.0, 0.0, 0.0, 0.0, 0.0, 0.0, 0.0, 0.0, 0.0, 0.0, 0.0, 0.0, 0.0, 0.0, 0.0, 0.0, 0.0, 0.0, 0.0, 0.0, 0.0, 0.0, 0.0, 0.0, 0.0, 0.0, 0.0, 0.0, 0.0, 0.0, 0.0, 0.0, 0.0, 0.0, 0.0, 0.0, 0.0, 0.0, 0.0, 0.0, 0.0, 0.0, 0.0, 0.0, 0.0, 0.0, 0.0, 0.0, 0.0, 0.0, 0.0, 0.0, 0.0, 0.0, 0.0, 0.0, 0.0, 0.0, 0.0, 0.0, 0.0, 0.0, 0.0, 0.0, 0.0, 0.0, 0.0, 0.0, 0.0, 0.0, 0.0, 0.0, 0.0, 0.0, 0.0, 0.0, 0.0, 0.0, 0.0, 0.0, 0.0, 0.0, 0.0, 0.0, 0.0, 0.0, 0.0, 0.0, 0.0, 0.0, 0.0, 0.0, 0.0, 0.0, 0.0, 0.0, 0.0, 0.0, 0.0, 0.0, 0.0, 0.0, 0.0, 0.0, 0.0, 0.0, 0.0, 0.0, 0.0, 0.0, 0.0, 0.0, 0.0, 0.0, 0.0, 0.0, 0.0, 0.0, 0.0, 0.0, 0.0, 0.0, 0.0, 0.0, 0.0, 0.0, 0.0, 0.0, 0.0, 0.0, 0.0, 0.0, 0.0, 0.0, 0.0, 0.0, 0.0, 0.0, 0.0, 0.0, 0.0, 0.0, 0.0, 0.0, 0.0, 0.0, 0.0, 0.0, 0.0, 0.0, 0.0, 0.0, 0.0, 0.0, 0.0, 0.0, 0.0, 0.0, 0.0, 0.0, 0.0, 0.0, 0.0, 0.0, 0.0, 0.0, 0.0, 0.0, 0.0, 0.0, 0.0, 0.0, 0.0, 0.0, 0.0, 0.0, 0.0, 0.0, 0.0, 0.0, 0.0, 0.0, 0.0, 0.0, 0.0, 0.0, 0.0, 0.0, 0.0, 0.0, 0.0, 0.0, 0.0, 0.0, 0.0, 0.0, 0.0, 0.0, 0.0, 0.0, 0.0, 0.0, 0.0, 0.0, 0.0, 0.0, 0.0, 0.0, 0.0, 0.0, 0.0, 0.0, 0.0, 0.0, 0.0, 0.0, 0.0, 0.0, 0.0, 0.0, 0.0, 0.0, 0.0, 0.0, 0.0, 0.0, 0.0, 0.0, 0.0, 0.0, 0.0, 0.0, 0.0, 0.0, 0.0, 0.0, 0.0, 0.0, 0.0, 0.0, 0.0, 0.0, 0.0, 0.0, 0.0, 0.0, 0.0, 0.0, 0.0, 0.0, 0.0, 0.0, 0.0, 0.0, 0.0, 0.0, 0.0, 0.0, 0.0, 0.0, 0.0, 0.0, 0.0, 0.0, 0.0, 0.0, 0.0, 0.0, 0.0, 0.0, 0.0, 0.0, 0.0, 0.0, 0.0, 0.0, 0.0, 0.0, 0.0, 0.0, 0.0, 0.0])
me_circle_001.use_remesh_fix_poles = True
me_circle_001.use_remesh_preserve_attributes = False
me_circle_001.update()
me_cube = bpy.data.meshes.new('Cube')
me_cube.from_pydata([(-4.013, -3.848, 10.0), (-4.197, -3.993, 12.91), (-4.013, -1.794, 10.0), (-4.197, -1.766, 12.91), (-1.959, -3.848, 10.0), (-1.97, -3.993, 12.91), (-1.959, -1.794, 10.0), (-1.97, -1.766, 12.91), (-4.163, -2.212, 9.854), (-4.238, -2.821, 9.779), (-4.163, -3.43, 9.854), (-4.36, -4.155, 10.85), (-4.441, -4.237, 11.79), (-4.36, -4.155, 12.46), (-4.36, -3.54, 13.07), (-4.441, -2.88, 13.15), (-4.36, -2.219, 13.07), (-4.36, -1.604, 12.46), (-4.441, -1.522, 11.79), (-4.36, -1.604, 10.85), (-2.453, -1.849, 9.246), (-2.993, -1.793, 9.157), (-3.531, -1.849, 9.218), (-3.744, -1.604, 13.07), (-3.084, -1.522, 13.15), (-2.423, -1.604, 13.07), (-1.808, -1.604, 12.46), (-1.727, -1.522, 11.79), (-1.808, -1.604, 10.85), (-1.809, -3.43, 9.854), (-1.734, -2.821, 9.779), (-1.809, -2.212, 9.854), (-1.808, -2.219, 13.07), (-1.727, -2.88, 13.15), (-1.808, -3.54, 13.07), (-1.808, -4.155, 12.46), (-1.727, -4.237, 11.79), (-1.808, -4.155, 10.85), (-3.532, -3.924, 9.569), (-3.011, -4.002, 9.572), (-2.471, -3.924, 9.64), (-2.423, -4.155, 13.07), (-3.084, -4.237, 13.15), (-3.744, -4.155, 13.07), (-4.707, -3.584, 10.81), (-4.825, -3.621, 11.79), (-4.707, -3.584, 12.5), (-4.825, -2.88, 10.77), (-4.953, -2.88, 11.79), (-4.825, -2.88, 12.54), (-4.707, -2.176, 10.81), (-4.825, -2.138, 11.79), (-4.707, -2.176, 12.5), (-3.788, -1.256, 10.81), (-3.826, -1.139, 11.79), (-3.788, -1.256, 12.5), (-3.084, -1.139, 10.77), (-3.084, -1.01, 11.79), (-3.084, -1.139, 12.54), (-2.38, -1.256, 10.81), (-2.342, -1.139, 11.79), (-2.38, -1.256, 12.5), (-1.461, -2.176, 10.81), (-1.343, -2.138, 11.79), (-1.461, -2.176, 12.5), (-1.343, -2.88, 10.77), (-1.215, -2.88, 11.79), (-1.343, -2.88, 12.54), (-1.461, -3.584, 10.81), (-1.343, -3.621, 11.79), (-1.461, -3.584, 12.5), (-2.38, -4.503, 10.81), (-2.342, -4.62, 11.79), (-2.38, -4.503, 12.5), (-3.084, -4.62, 10.77), (-3.084, -4.749, 11.79), (-3.084, -4.62, 12.54), (-3.788, -4.503, 10.81), (-3.826, -4.62, 11.79), (-3.788, -4.503, 12.5), (-3.706, -2.58, 8.789), (-3.195, -2.619, 8.628), (-2.652, -2.662, 8.849), (-3.768, -3.16, 8.898), (-3.911, -4.402, 8.473), (-2.645, -3.247, 8.866), (-3.694, -3.808, 9.102), (-3.195, -3.907, 8.989), (-2.64, -3.891, 9.016), (-2.38, -2.176, 13.42), (-3.084, -2.138, 13.54), (-3.788, -2.176, 13.42), (-2.342, -2.88, 13.54), (-3.084, -2.88, 13.66), (-3.826, -2.88, 13.54), (-2.38, -3.584, 13.42), (-3.084, -3.621, 13.54), (-3.788, -3.584, 13.42)], [], [(44, 45, 48, 47), (45, 46, 49, 48), (47, 48, 51, 50), (48, 49, 52, 51), (0, 11, 44, 10), (11, 12, 45, 44), (12, 13, 46, 45), (13, 1, 14, 46), (46, 14, 15, 49), (49, 15, 16, 52), (52, 16, 3, 17), (51, 52, 17, 18), (50, 51, 18, 19), (8, 50, 19, 2), (9, 47, 50, 8), (10, 44, 47, 9), (53, 54, 57, 56), (54, 55, 58, 57), (56, 57, 60, 59), (57, 58, 61, 60), (2, 19, 53, 22), (19, 18, 54, 53), (18, 17, 55, 54), (17, 3, 23, 55), (55, 23, 24, 58), (58, 24, 25, 61), (61, 25, 7, 26), (60, 61, 26, 27), (59, 60, 27, 28), (20, 59, 28, 6), (21, 56, 59, 20), (22, 53, 56, 21), (62, 63, 66, 65), (63, 64, 67, 66), (65, 66, 69, 68), (66, 67, 70, 69), (6, 28, 62, 31), (28, 27, 63, 62), (27, 26, 64, 63), (26, 7, 32, 64), (64, 32, 33, 67), (67, 33, 34, 70), (70, 34, 5, 35), (69, 70, 35, 36), (68, 69, 36, 37), (29, 68, 37, 4), (30, 65, 68, 29), (31, 62, 65, 30), (71, 72, 75, 74), (72, 73, 76, 75), (74, 75, 78, 77), (75, 76, 79, 78), (4, 37, 71, 40), (37, 36, 72, 71), (36, 35, 73, 72), (35, 5, 41, 73), (73, 41, 42, 76), (76, 42, 43, 79), (79, 43, 1, 13), (78, 79, 13, 12), (77, 78, 12, 11), (38, 77, 11, 0), (39, 74, 77, 38), (40, 71, 74, 39), (80, 81, 84, 83), (81, 82, 85, 84), (83, 84, 87, 86), (84, 85, 88, 87), (2, 22, 80, 8), (22, 21, 81, 80), (21, 20, 82, 81), (20, 6, 31, 82), (82, 31, 30, 85), (85, 30, 29, 88), (88, 29, 4, 40), (87, 88, 40, 39), (86, 87, 39, 38), (10, 86, 38, 0), (9, 83, 86, 10), (8, 80, 83, 9), (89, 90, 93, 92), (90, 91, 94, 93), (92, 93, 96, 95), (93, 94, 97, 96), (7, 25, 89, 32), (25, 24, 90, 89), (24, 23, 91, 90), (23, 3, 16, 91), (91, 16, 15, 94), (94, 15, 14, 97), (97, 14, 1, 43), (96, 97, 43, 42), (95, 96, 42, 41), (34, 95, 41, 5), (33, 92, 95, 34), (32, 89, 92, 33)])
_uv = me_cube.uv_layers.new(name='UVMap')
_uv.uv.foreach_set('vector', [0.4375, 0.0625, 0.5, 0.0625, 0.5, 0.125, 0.4375, 0.125, 0.5, 0.0625, 0.5625, 0.0625, 0.5625, 0.125, 0.5, 0.125, 0.4375, 0.125, 0.5, 0.125, 0.5, 0.1875, 0.4375, 0.1875, 0.5, 0.125, 0.5625, 0.125, 0.5625, 0.1875, 0.5, 0.1875, 0.375, 0.0, 0.4375, 0.0, 0.4375, 0.0625, 0.375, 0.0625, 0.4375, 0.0, 0.5, 0.0, 0.5, 0.0625, 0.4375, 0.0625, 0.5, 0.0, 0.5625, 0.0, 0.5625, 0.0625, 0.5, 0.0625, 0.5625, 0.0, 0.625, 0.0, 0.625, 0.0625, 0.5625, 0.0625, 0.5625, 0.0625, 0.625, 0.0625, 0.625, 0.125, 0.5625, 0.125, 0.5625, 0.125, 0.625, 0.125, 0.625, 0.1875, 0.5625, 0.1875, 0.5625, 0.1875, 0.625, 0.1875, 0.625, 0.25, 0.5625, 0.25, 0.5, 0.1875, 0.5625, 0.1875, 0.5625, 0.25, 0.5, 0.25, 0.4375, 0.1875, 0.5, 0.1875, 0.5, 0.25, 0.4375, 0.25, 0.375, 0.1875, 0.4375, 0.1875, 0.4375, 0.25, 0.375, 0.25, 0.375, 0.125, 0.4375, 0.125, 0.4375, 0.1875, 0.375, 0.1875, 0.375, 0.0625, 0.4375, 0.0625, 0.4375, 0.125, 0.375, 0.125, 0.4375, 0.3125, 0.5, 0.3125, 0.5, 0.375, 0.4375, 0.375, 0.5, 0.3125, 0.5625, 0.3125, 0.5625, 0.375, 0.5, 0.375, 0.4375, 0.375, 0.5, 0.375, 0.5, 0.4375, 0.4375, 0.4375, 0.5, 0.375, 0.5625, 0.375, 0.5625, 0.4375, 0.5, 0.4375, 0.375, 0.25, 0.4375, 0.25, 0.4375, 0.3125, 0.375, 0.3125, 0.4375, 0.25, 0.5, 0.25, 0.5, 0.3125, 0.4375, 0.3125, 0.5, 0.25, 0.5625, 0.25, 0.5625, 0.3125, 0.5, 0.3125, 0.5625, 0.25, 0.625, 0.25, 0.625, 0.3125, 0.5625, 0.3125, 0.5625, 0.3125, 0.625, 0.3125, 0.625, 0.375, 0.5625, 0.375, 0.5625, 0.375, 0.625, 0.375, 0.625, 0.4375, 0.5625, 0.4375, 0.5625, 0.4375, 0.625, 0.4375, 0.625, 0.5, 0.5625, 0.5, 0.5, 0.4375, 0.5625, 0.4375, 0.5625, 0.5, 0.5, 0.5, 0.4375, 0.4375, 0.5, 0.4375, 0.5, 0.5, 0.4375, 0.5, 0.375, 0.4375, 0.4375, 0.4375, 0.4375, 0.5, 0.375, 0.5, 0.375, 0.375, 0.4375, 0.375, 0.4375, 0.4375, 0.375, 0.4375, 0.375, 0.3125, 0.4375, 0.3125, 0.4375, 0.375, 0.375, 0.375, 0.4375, 0.5625, 0.5, 0.5625, 0.5, 0.625, 0.4375, 0.625, 0.5, 0.5625, 0.5625, 0.5625, 0.5625, 0.625, 0.5, 0.625, 0.4375, 0.625, 0.5, 0.625, 0.5, 0.6875, 0.4375, 0.6875, 0.5, 0.625, 0.5625, 0.625, 0.5625, 0.6875, 0.5, 0.6875, 0.375, 0.5, 0.4375, 0.5, 0.4375, 0.5625, 0.375, 0.5625, 0.4375, 0.5, 0.5, 0.5, 0.5, 0.5625, 0.4375, 0.5625, 0.5, 0.5, 0.5625, 0.5, 0.5625, 0.5625, 0.5, 0.5625, 0.5625, 0.5, 0.625, 0.5, 0.625, 0.5625, 0.5625, 0.5625, 0.5625, 0.5625, 0.625, 0.5625, 0.625, 0.625, 0.5625, 0.625, 0.5625, 0.625, 0.625, 0.625, 0.625, 0.6875, 0.5625, 0.6875, 0.5625, 0.6875, 0.625, 0.6875, 0.625, 0.75, 0.5625, 0.75, 0.5, 0.6875, 0.5625, 0.6875, 0.5625, 0.75, 0.5, 0.75, 0.4375, 0.6875, 0.5, 0.6875, 0.5, 0.75, 0.4375, 0.75, 0.375, 0.6875, 0.4375, 0.6875, 0.4375, 0.75, 0.375, 0.75, 0.375, 0.625, 0.4375, 0.625, 0.4375, 0.6875, 0.375, 0.6875, 0.375, 0.5625, 0.4375, 0.5625, 0.4375, 0.625, 0.375, 0.625, 0.4375, 0.8125, 0.5, 0.8125, 0.5, 0.875, 0.4375, 0.875, 0.5, 0.8125, 0.5625, 0.8125, 0.5625, 0.875, 0.5, 0.875, 0.4375, 0.875, 0.5, 0.875, 0.5, 0.9375, 0.4375, 0.9375, 0.5, 0.875, 0.5625, 0.875, 0.5625, 0.9375, 0.5, 0.9375, 0.375, 0.75, 0.4375, 0.75, 0.4375, 0.8125, 0.375, 0.8125, 0.4375, 0.75, 0.5, 0.75, 0.5, 0.8125, 0.4375, 0.8125, 0.5, 0.75, 0.5625, 0.75, 0.5625, 0.8125, 0.5, 0.8125, 0.5625, 0.75, 0.625, 0.75, 0.625, 0.8125, 0.5625, 0.8125, 0.5625, 0.8125, 0.625, 0.8125, 0.625, 0.875, 0.5625, 0.875, 0.5625, 0.875, 0.625, 0.875, 0.625, 0.9375, 0.5625, 0.9375, 0.5625, 0.9375, 0.625, 0.9375, 0.625, 1.0, 0.5625, 1.0, 0.5, 0.9375, 0.5625, 0.9375, 0.5625, 1.0, 0.5, 1.0, 0.4375, 0.9375, 0.5, 0.9375, 0.5, 1.0, 0.4375, 1.0, 0.375, 0.9375, 0.4375, 0.9375, 0.4375, 1.0, 0.375, 1.0, 0.375, 0.875, 0.4375, 0.875, 0.4375, 0.9375, 0.375, 0.9375, 0.375, 0.8125, 0.4375, 0.8125, 0.4375, 0.875, 0.375, 0.875, 0.1875, 0.5625, 0.25, 0.5625, 0.25, 0.625, 0.1875, 0.625, 0.25, 0.5625, 0.3125, 0.5625, 0.3125, 0.625, 0.25, 0.625, 0.1875, 0.625, 0.25, 0.625, 0.25, 0.6875, 0.1875, 0.6875, 0.25, 0.625, 0.3125, 0.625, 0.3125, 0.6875, 0.25, 0.6875, 0.125, 0.5, 0.1875, 0.5, 0.1875, 0.5625, 0.125, 0.5625, 0.1875, 0.5, 0.25, 0.5, 0.25, 0.5625, 0.1875, 0.5625, 0.25, 0.5, 0.3125, 0.5, 0.3125, 0.5625, 0.25, 0.5625, 0.3125, 0.5, 0.375, 0.5, 0.375, 0.5625, 0.3125, 0.5625, 0.3125, 0.5625, 0.375, 0.5625, 0.375, 0.625, 0.3125, 0.625, 0.3125, 0.625, 0.375, 0.625, 0.375, 0.6875, 0.3125, 0.6875, 0.3125, 0.6875, 0.375, 0.6875, 0.375, 0.75, 0.3125, 0.75, 0.25, 0.6875, 0.3125, 0.6875, 0.3125, 0.75, 0.25, 0.75, 0.1875, 0.6875, 0.25, 0.6875, 0.25, 0.75, 0.1875, 0.75, 0.125, 0.6875, 0.1875, 0.6875, 0.1875, 0.75, 0.125, 0.75, 0.125, 0.625, 0.1875, 0.625, 0.1875, 0.6875, 0.125, 0.6875, 0.125, 0.5625, 0.1875, 0.5625, 0.1875, 0.625, 0.125, 0.625, 0.6875, 0.5625, 0.75, 0.5625, 0.75, 0.625, 0.6875, 0.625, 0.75, 0.5625, 0.8125, 0.5625, 0.8125, 0.625, 0.75, 0.625, 0.6875, 0.625, 0.75, 0.625, 0.75, 0.6875, 0.6875, 0.6875, 0.75, 0.625, 0.8125, 0.625, 0.8125, 0.6875, 0.75, 0.6875, 0.625, 0.5, 0.6875, 0.5, 0.6875, 0.5625, 0.625, 0.5625, 0.6875, 0.5, 0.75, 0.5, 0.75, 0.5625, 0.6875, 0.5625, 0.75, 0.5, 0.8125, 0.5, 0.8125, 0.5625, 0.75, 0.5625, 0.8125, 0.5, 0.875, 0.5, 0.875, 0.5625, 0.8125, 0.5625, 0.8125, 0.5625, 0.875, 0.5625, 0.875, 0.625, 0.8125, 0.625, 0.8125, 0.625, 0.875, 0.625, 0.875, 0.6875, 0.8125, 0.6875, 0.8125, 0.6875, 0.875, 0.6875, 0.875, 0.75, 0.8125, 0.75, 0.75, 0.6875, 0.8125, 0.6875, 0.8125, 0.75, 0.75, 0.75, 0.6875, 0.6875, 0.75, 0.6875, 0.75, 0.75, 0.6875, 0.75, 0.625, 0.6875, 0.6875, 0.6875, 0.6875, 0.75, 0.625, 0.75, 0.625, 0.625, 0.6875, 0.625, 0.6875, 0.6875, 0.625, 0.6875, 0.625, 0.5625, 0.6875, 0.5625, 0.6875, 0.625, 0.625, 0.625])
me_cube.use_remesh_fix_poles = True
me_cube.use_remesh_preserve_attributes = False
me_cube.update()
me_cube_003 = bpy.data.meshes.new('Cube.003')
me_cube_003.from_pydata([(-0.9471, 1.074, -0.4516), (-1.0, 1.074, 1.0), (-0.9471, 1.184, -0.4516), (-1.0, 1.184, 1.0), (-0.3075, 1.184, 0.7459), (-0.3075, 1.074, 1.0), (-0.3075, 1.184, 0.4677), (-0.4186, 1.184, -0.4516), (-0.3025, 1.184, -0.4516), (-0.1914, 1.074, 1.0), (-0.1914, 1.184, 1.0), (-0.3025, 1.074, -0.4516), (-1.0, 1.074, 0.4677), (-1.0, 1.184, 0.4677), (0.0, 1.074, 0.4677), (0.0, 1.184, 0.4677), (-0.1914, 1.184, 0.4677), (-0.1914, 1.074, 0.4677), (-1.0, 1.074, 0.7459), (-1.0, 1.184, 0.7459), (0.0, 1.074, 0.7459), (0.0, 1.184, 0.7459), (-0.1914, 1.184, 0.7459), (-0.1914, 1.074, 0.7459), (-0.835, 1.184, -0.4516), (-0.8879, 1.074, 1.0), (-0.8879, 1.184, 1.0), (-0.835, 1.074, -0.4516), (-0.8879, 1.184, 0.4677), (-0.8879, 1.074, 0.4677), (-0.8879, 1.184, 0.7459), (-0.8879, 1.074, 0.7459), (-0.9669, 1.184, -0.1954), (-0.4186, 1.074, -0.4516), (-0.3075, 1.184, 1.0), (-0.2708, 1.184, -0.1954), (-0.2708, 1.074, -0.1954), (-0.9669, 1.074, -0.1954), (-0.8549, 1.074, -0.1954), (-0.8549, 1.184, -0.1954), (-0.3075, 1.074, 0.4677), (-0.3075, 1.074, 0.7459), (-0.3869, 1.074, -0.1954), (-0.3869, 1.184, -0.1954), (-0.8549, 1.139, -0.1954), (-0.3869, 1.139, -0.1954), (-0.8879, 1.139, 0.7459), (-0.8879, 1.139, 0.4677), (-0.3075, 1.139, 0.4677), (-0.3075, 1.139, 0.7459)], [], [(18, 1, 3, 19), (31, 25, 1, 18), (26, 3, 1, 25), (36, 17, 40, 42), (39, 28, 47, 44), (4, 34, 10, 22), (7, 8, 11, 33), (6, 43, 45, 48), (17, 23, 41, 40), (11, 36, 42, 33), (43, 6, 16, 35), (24, 39, 43, 7), (38, 29, 12, 37), (37, 12, 13, 32), (14, 20, 23, 17), (6, 4, 22, 16), (16, 22, 21, 15), (29, 31, 18, 12), (12, 18, 19, 13), (40, 41, 31, 29), (13, 19, 30, 28), (42, 40, 29, 38), (32, 13, 28, 39), (2, 24, 27, 0), (19, 3, 26, 30), (34, 26, 25, 5), (41, 5, 25, 31), (2, 32, 39, 24), (33, 42, 38, 27), (0, 37, 32, 2), (27, 38, 37, 0), (10, 34, 5, 9), (7, 43, 35, 8), (23, 9, 5, 41), (24, 7, 33, 27), (30, 26, 34, 4), (47, 46, 49, 48), (44, 47, 48, 45), (30, 4, 49, 46), (43, 39, 44, 45), (4, 6, 48, 49), (28, 30, 46, 47)])
_uv = me_cube_003.uv_layers.new(name='UVMap')
_uv.uv.foreach_set('vector', [0.5625, 0.0, 0.625, 0.0, 0.625, 0.25, 0.5625, 0.25, 0.5625, 0.9913, 0.625, 0.9913, 0.625, 1.0, 0.5625, 1.0, 0.8663, 0.5, 0.875, 0.5, 0.875, 0.75, 0.8663, 0.75, 0.4036, 0.9375, 0.5, 0.9375, 0.5, 0.9465, 0.4036, 0.9465, 0.4036, 0.2587, 0.5, 0.2587, 0.5, 0.2587, 0.4036, 0.2587, 0.5625, 0.3035, 0.625, 0.3035, 0.625, 0.3125, 0.5625, 0.3125, 0.1785, 0.5, 0.1875, 0.5, 0.1875, 0.75, 0.1785, 0.75, 0.5, 0.3035, 0.4036, 0.3035, 0.4036, 0.3035, 0.5, 0.3035, 0.5, 0.9375, 0.5625, 0.9375, 0.5625, 0.9465, 0.5, 0.9465, 0.375, 0.9375, 0.4036, 0.9375, 0.4036, 0.9465, 0.375, 0.9465, 0.4036, 0.3035, 0.5, 0.3035, 0.5, 0.3125, 0.4036, 0.3125, 0.375, 0.2587, 0.4036, 0.2587, 0.4036, 0.3035, 0.375, 0.3035, 0.4036, 0.9913, 0.5, 0.9913, 0.5, 1.0, 0.4036, 1.0, 0.4036, 0.0, 0.5, 0.0, 0.5, 0.25, 0.4036, 0.25, 0.5, 0.875, 0.5625, 0.875, 0.5625, 0.9375, 0.5, 0.9375, 0.5, 0.3035, 0.5625, 0.3035, 0.5625, 0.3125, 0.5, 0.3125, 0.5, 0.3125, 0.5625, 0.3125, 0.5625, 0.375, 0.5, 0.375, 0.5, 0.9913, 0.5625, 0.9913, 0.5625, 1.0, 0.5, 1.0, 0.5, 0.0, 0.5625, 0.0, 0.5625, 0.25, 0.5, 0.25, 0.5, 0.9465, 0.5625, 0.9465, 0.5625, 0.9913, 0.5, 0.9913, 0.5, 0.25, 0.5625, 0.25, 0.5625, 0.2587, 0.5, 0.2587, 0.4036, 0.9465, 0.5, 0.9465, 0.5, 0.9913, 0.4036, 0.9913, 0.4036, 0.25, 0.5, 0.25, 0.5, 0.2587, 0.4036, 0.2587, 0.125, 0.5, 0.1337, 0.5, 0.1337, 0.75, 0.125, 0.75, 0.5625, 0.25, 0.625, 0.25, 0.625, 0.2587, 0.5625, 0.2587, 0.8215, 0.5, 0.8663, 0.5, 0.8663, 0.75, 0.8215, 0.75, 0.5625, 0.9465, 0.625, 0.9465, 0.625, 0.9913, 0.5625, 0.9913, 0.375, 0.25, 0.4036, 0.25, 0.4036, 0.2587, 0.375, 0.2587, 0.375, 0.9465, 0.4036, 0.9465, 0.4036, 0.9913, 0.375, 0.9913, 0.375, 0.0, 0.4036, 0.0, 0.4036, 0.25, 0.375, 0.25, 0.375, 0.9913, 0.4036, 0.9913, 0.4036, 1.0, 0.375, 1.0, 0.8125, 0.5, 0.8215, 0.5, 0.8215, 0.75, 0.8125, 0.75, 0.375, 0.3035, 0.4036, 0.3035, 0.4036, 0.3125, 0.375, 0.3125, 0.5625, 0.9375, 0.625, 0.9375, 0.625, 0.9465, 0.5625, 0.9465, 0.1337, 0.5, 0.1785, 0.5, 0.1785, 0.75, 0.1337, 0.75, 0.5625, 0.2587, 0.625, 0.2587, 0.625, 0.3035, 0.5625, 0.3035, 0.5, 0.2587, 0.5625, 0.2587, 0.5625, 0.3035, 0.5, 0.3035, 0.4036, 0.2587, 0.5, 0.2587, 0.5, 0.3035, 0.4036, 0.3035, 0.5625, 0.2587, 0.5625, 0.3035, 0.5625, 0.3035, 0.5625, 0.2587, 0.4036, 0.3035, 0.4036, 0.2587, 0.4036, 0.2587, 0.4036, 0.3035, 0.5625, 0.3035, 0.5, 0.3035, 0.5, 0.3035, 0.5625, 0.3035, 0.5, 0.2587, 0.5625, 0.2587, 0.5625, 0.2587, 0.5, 0.2587])
me_cube_003.use_remesh_fix_poles = True
me_cube_003.use_remesh_preserve_attributes = False
me_cube_003.update()

# ---- objects
ob_empty = bpy.data.objects.new('Empty', None)
ob_empty_001 = bpy.data.objects.new('Empty.001', None)
ob_body = bpy.data.objects.new('Body', me_cube_002)
ob_arm_blank = bpy.data.objects.new('Arm Blank', me_circle_001)
ob_cube = bpy.data.objects.new('Cube', me_cube)
ob_cube_001 = bpy.data.objects.new('Cube.001', me_cube_003)

# ---- transforms, parenting, visibility, modifiers, constraints
ob_empty.location = (0.0, 0.0, 0.0)
ob_empty.rotation_euler = (1.571, -0.0, -0.0)
ob_empty.empty_display_type = 'IMAGE'
ob_empty.empty_display_size = 2.5
ob_empty.empty_image_offset = (-0.6738, -0.2194)
ob_empty.empty_image_depth = 'BACK'
ob_empty.show_empty_image_perspective = False
ob_empty.use_empty_image_alpha = True
ob_empty.color = (1.0, 1.0, 1.0, 0.2762)
ob_empty_001.location = (0.0, -0.978, 0.0)
ob_empty_001.rotation_euler = (1.571, -0.0, -1.571)
ob_empty_001.empty_display_type = 'IMAGE'
ob_empty_001.empty_display_size = 2.5
ob_empty_001.empty_image_offset = (-0.6738, -0.2194)
ob_empty_001.empty_image_depth = 'BACK'
ob_empty_001.show_empty_image_perspective = False
ob_empty_001.use_empty_image_alpha = True
ob_empty_001.color = (1.0, 1.0, 1.0, 0.3042)
ob_body.location = (0.0, 0.0, 0.5131)
ob_body.scale = (-0.1164, -0.1164, -0.0838)
_m = ob_body.modifiers.new('Mirror', 'MIRROR')
_m.use_clip = True
ob_arm_blank.location = (-0.238, -1.82e-08, 0.5319)
ob_arm_blank.rotation_euler = (3.423e-08, 1.571, 0.0)
ob_arm_blank.scale = (0.03557, 0.03557, 0.03557)
ob_cube.location = (0.0, 0.0, 0.0)
ob_cube.scale = (0.07242, 0.07242, 0.07242)
_m = ob_cube.modifiers.new('Mirror', 'MIRROR')
ob_cube_001.location = (0.0, 0.0, 0.7249)
ob_cube_001.scale = (0.1288, 0.1288, 0.05636)
_m = ob_cube_001.modifiers.new('Mirror', 'MIRROR')
_m.use_clip = True

# ---- collection membership
col_collection.objects.link(ob_empty)
col_collection.objects.link(ob_empty_001)
col_collection.objects.link(ob_body)
col_collection.objects.link(ob_arm_blank)
col_collection.objects.link(ob_cube)
col_collection.objects.link(ob_cube_001)

# ---- scene / render settings (as saved in the file)
scene.frame_start = 1; scene.frame_end = 250; scene.frame_set(33)
scene.render.engine = 'BLENDER_EEVEE_NEXT'
scene.cycles.sampling_pattern = 'TABULATED_SOBOL'
scene.cycles.use_light_tree = False
scene.view_settings.view_transform = 'Filmic'
bpy.context.view_layer.update()

# ---- added for rendering (the .blend has no active camera and no usable light): camera, sun
cam_auto = bpy.data.cameras.new('AutoCamera')
cam_auto.lens = 50.0
cam_auto.sensor_width = 36.0
cam_auto.clip_end = 1000.0
ob_auto_camera = bpy.data.objects.new('AutoCamera', cam_auto)
scene.collection.objects.link(ob_auto_camera)
ob_auto_camera.location = (1.37522, -1.74601, 1.61189)
ob_auto_camera.rotation_euler = (1.09748, -7.21219e-08, 0.694738)
scene.camera = ob_auto_camera
light_auto_sun = bpy.data.lights.new('AutoSun', 'SUN')
light_auto_sun.energy = 3.0
light_auto_sun.angle = 0.0523599
ob_auto_sun = bpy.data.objects.new('AutoSun', light_auto_sun)
scene.collection.objects.link(ob_auto_sun)
ob_auto_sun.rotation_euler = (0.872665, 0.174533, 0.523599)
bpy.context.view_layer.update()
